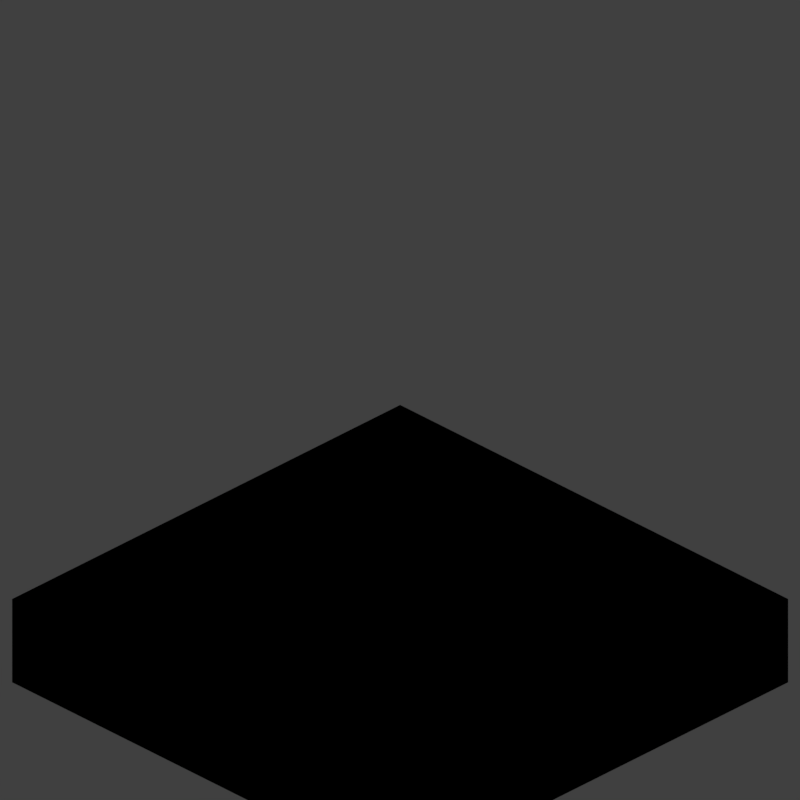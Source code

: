 # Source: ttf_V001.blend  (saved by Blender 2.79.0; exported with 4.5.12 LTS)
import bpy
from mathutils import Matrix  # noqa: F401  (used for matrix-valued properties, if any)

bpy.ops.wm.read_factory_settings(use_empty=True)
scene = bpy.context.scene
scene.name = 'Scene'

# ---- collections
col_collection_1 = bpy.data.collections.new('Collection 1'); scene.collection.children.link(col_collection_1)
col_collection_11 = bpy.data.collections.new('Collection 11'); scene.collection.children.link(col_collection_11)
col_collection_11.hide_render = True
col_collection_11.hide_viewport = True
col_collection_12 = bpy.data.collections.new('Collection 12'); scene.collection.children.link(col_collection_12)

# ---- materials (node trees are filled in below, after node groups)
mat_guide = bpy.data.materials.new('guide')
mat_guide.alpha_threshold = 0.0
mat_guide.use_transparent_shadow = False
mat_guide.diffuse_color = (1.0, 0.0, 0.004819, 1.0)
mat_guide.roughness = 0.5
mat_water = bpy.data.materials.new('Water')
mat_water.alpha_threshold = 0.0
mat_water.use_transparent_shadow = False
mat_water.diffuse_color = (0.06301, 0.3864, 0.3663, 1.0)
mat_water.roughness = 0.5
mat_water.specular_intensity = 1.0
mat_foam = bpy.data.materials.new('foam')
mat_foam.alpha_threshold = 0.0
mat_foam.use_transparent_shadow = False
mat_foam.diffuse_color = (0.06301, 0.3864, 0.3663, 1.0)
mat_foam.roughness = 0.5
mat_foam.specular_intensity = 1.0
mat_material = bpy.data.materials.new('Material')
mat_material.alpha_threshold = 0.0
mat_material.use_transparent_shadow = False
mat_material.diffuse_color = (0.1714, 0.1714, 0.1714, 1.0)
mat_material.roughness = 0.5
mat_material.specular_intensity = 0.0

# ---- material node trees
mat_water.use_nodes = True; mat_water.node_tree.nodes.clear()
_N = mat_water.node_tree.nodes; _L = mat_water.node_tree.links
n0 = _N.new('NodeUndefined'); n0.name = 'Material'; n0.location = (111, 300)
n0.inputs[2].default_value = 0.7534
n0.inputs[3].default_value = (0.0, 0.0, 0.0)
n1 = _N.new('ShaderNodeValToRGB'); n1.name = 'ColorRamp.001'; n1.location = (-499, -66)
while len(n1.color_ramp.elements) > 1: n1.color_ramp.elements.remove(n1.color_ramp.elements[-1])
n1.color_ramp.elements[0].position = 0.1221; n1.color_ramp.elements[0].color = (0.1659, 0.1659, 0.1659, 1.0)
_e = n1.color_ramp.elements.new(0.3931); _e.color = (1.0, 1.0, 1.0, 1.0)
n2 = _N.new('ShaderNodeValToRGB'); n2.name = 'ColorRamp'; n2.location = (-514, 162)
n2.width = 261
while len(n2.color_ramp.elements) > 1: n2.color_ramp.elements.remove(n2.color_ramp.elements[-1])
n2.color_ramp.elements[0].position = 0.1185; n2.color_ramp.elements[0].color = (0.624, 1.0, 1.0, 1.0)
_e = n2.color_ramp.elements.new(0.2892); _e.color = (0.06301, 0.3864, 0.3663, 1.0)
n3 = _N.new('ShaderNodeMath'); n3.name = 'Math'; n3.location = (-899, 126)
n3.operation = 'MULTIPLY'
n3.inputs[1].default_value = 0.01
n4 = _N.new('ShaderNodeParticleInfo'); n4.name = 'Particle Info'; n4.location = (-1189, 100)
n5 = _N.new('NodeUndefined'); n5.name = 'Output'; n5.location = (661, 329)
_L.new(n0.outputs[0], n5.inputs[0])
_L.new(n4.outputs[2], n3.inputs[0])
_L.new(n3.outputs[0], n2.inputs[0])
_L.new(n3.outputs[0], n1.inputs[0])
_L.new(n1.outputs[0], n0.inputs[1])
_L.new(n2.outputs[0], n0.inputs[0])
_L.new(n0.outputs[1], n5.inputs[1])
mat_foam.use_nodes = True; mat_foam.node_tree.nodes.clear()
_N = mat_foam.node_tree.nodes; _L = mat_foam.node_tree.links
n0 = _N.new('NodeUndefined'); n0.name = 'Output'; n0.location = (401, 300)
n0.inputs[1].default_value = 1.0
n1 = _N.new('ShaderNodeParticleInfo'); n1.name = 'Particle Info'; n1.location = (-1189, 100)
n2 = _N.new('ShaderNodeMath'); n2.name = 'Math'; n2.location = (-899, 126)
n2.operation = 'MULTIPLY'
n2.inputs[1].default_value = 0.01
n3 = _N.new('NodeUndefined'); n3.name = 'Material'; n3.location = (111, 300)
n3.inputs[2].default_value = 0.7534
n3.inputs[3].default_value = (0.0, 0.0, 0.0)
n4 = _N.new('ShaderNodeValToRGB'); n4.name = 'ColorRamp.001'; n4.location = (-499, -66)
while len(n4.color_ramp.elements) > 1: n4.color_ramp.elements.remove(n4.color_ramp.elements[-1])
n4.color_ramp.elements[0].position = 0.1221; n4.color_ramp.elements[0].color = (0.042, 0.042, 0.042, 1.0)
_e = n4.color_ramp.elements.new(0.3931); _e.color = (1.0, 1.0, 1.0, 1.0)
n5 = _N.new('ShaderNodeValToRGB'); n5.name = 'ColorRamp'; n5.location = (-514, 162)
n5.width = 261
while len(n5.color_ramp.elements) > 1: n5.color_ramp.elements.remove(n5.color_ramp.elements[-1])
n5.color_ramp.elements[0].position = 0.2822; n5.color_ramp.elements[0].color = (0.624, 1.0, 1.0, 1.0)
_e = n5.color_ramp.elements.new(0.3693); _e.color = (0.1248, 0.4969, 0.4969, 1.0)
_L.new(n3.outputs[0], n0.inputs[0])
_L.new(n1.outputs[2], n2.inputs[0])
_L.new(n2.outputs[0], n5.inputs[0])
_L.new(n2.outputs[0], n4.inputs[0])
_L.new(n4.outputs[0], n3.inputs[1])
_L.new(n5.outputs[0], n3.inputs[0])

# ---- world
world_world = bpy.data.worlds.new('World'); scene.world = world_world
world_world.color = (0.05088, 0.05088, 0.05088)
world_world.use_sun_shadow = False
world_world.sun_shadow_jitter_overblur = 0.0
world_world.cycles.sampling_method = 'MANUAL'
world_world.light_settings.distance = 0.0

# ---- cameras
cam_camera = bpy.data.cameras.new('Camera')
cam_camera.type = 'ORTHO'
cam_camera.sensor_fit = 'HORIZONTAL'
cam_camera.clip_start = 220.0
cam_camera.clip_end = 340.0
cam_camera.lens = 35.0
cam_camera.sensor_width = 1.0
cam_camera.sensor_height = 18.0
cam_camera.ortho_scale = 16.62
cam_camera.shift_x = -0.0001762
cam_camera.shift_y = 0.25
cam_camera.dof.focus_distance = 0.0
cam_camera.dof.aperture_fstop = 128.0
cam_camera.dof.aperture_blades = 6

# ---- lights
light_lightdome = bpy.data.lights.new('LightDome', 'SUN')
light_lightdome.transmission_factor = 0.0
light_lightdome.angle = 0.1993
light_lightdome.energy = 0.1
light_lightdome.shadow_buffer_clip_start = 0.5
light_lightdome.shadow_soft_size = 0.1
light_lightdome.shadow_cascade_max_distance = 1000.0
light_fillerlight = bpy.data.lights.new('FillerLight', 'SUN')
light_fillerlight.transmission_factor = 0.0
light_fillerlight.angle = 0.9273
light_fillerlight.energy = 0.5
light_fillerlight.shadow_buffer_clip_start = 0.5
light_fillerlight.shadow_soft_size = 0.5
light_fillerlight.shadow_cascade_max_distance = 1000.0
light_mainlight = bpy.data.lights.new('MainLight', 'SUN')
light_mainlight.transmission_factor = 0.0
light_mainlight.angle = 0.9273
light_mainlight.energy = 1.3
light_mainlight.shadow_buffer_clip_start = 0.5
light_mainlight.shadow_soft_size = 0.5
light_mainlight.shadow_cascade_max_distance = 1000.0

# ---- meshes
me_plane_001 = bpy.data.meshes.new('Plane.001')
me_plane_001.from_pydata([(-2.0, -2.0, 0.0), (2.0, -2.0, 0.0), (-2.0, 2.0, 0.0), (2.0, 2.0, 0.0), (-0.09588, 0.09588, 0.0), (-0.09588, -0.09588, 0.0), (0.09588, -0.09588, 0.0), (0.09588, 0.09588, 0.0)], [], [(5, 4, 2, 0), (6, 5, 0, 1), (7, 6, 1, 3), (4, 7, 3, 2)])
me_plane_001.materials.append(mat_guide)
me_plane_001.use_remesh_preserve_volume = False
me_plane_001.use_remesh_preserve_attributes = False
me_plane_001.use_mirror_vertex_groups = False
me_plane_001.update()
me_cube_001 = bpy.data.meshes.new('Cube.001')
me_cube_001.from_pydata([(-2.0, -2.0, 0.0), (-2.0, -2.0, 1.633), (-2.0, 2.0, 0.0), (-2.0, 2.0, 1.633), (2.0, -2.0, 0.0), (2.0, -2.0, 1.633), (2.0, 2.0, 0.0), (2.0, 2.0, 1.633)], [], [(0, 1, 3, 2), (2, 3, 7, 6), (6, 7, 5, 4), (4, 5, 1, 0), (2, 6, 4, 0), (7, 3, 1, 5)])
me_cube_001.use_remesh_preserve_volume = False
me_cube_001.use_remesh_preserve_attributes = False
me_cube_001.use_mirror_vertex_groups = False
me_cube_001.update()
me_plane = bpy.data.meshes.new('Plane')
me_plane.from_pydata([(-1.0, -1.0, 0.0), (1.0, -1.0, 0.0), (-1.0, 1.0, 0.0), (1.0, 1.0, 0.0)], [], [(0, 1, 3, 2)])
me_plane.materials.append(mat_water)
me_plane.use_remesh_preserve_volume = False
me_plane.use_remesh_preserve_attributes = False
me_plane.use_mirror_vertex_groups = False
me_plane.update()
me_icosphere = bpy.data.meshes.new('Icosphere')
me_icosphere.from_pydata([(-1.259e-10, -0.448, 0.1781), (0.2751, -0.2378, 0.378), (-0.1051, -0.2378, 0.5015), (-0.3401, -0.2378, 0.1781), (-0.1051, -0.2378, -0.1454), (0.2751, -0.2378, -0.02183), (0.1051, 0.1524, 0.5015), (-0.2751, 0.1524, 0.378), (-0.2751, 0.1524, -0.02183), (0.1051, 0.1524, -0.1454), (0.3401, 0.1524, 0.1781), (-1.259e-10, 0.905, 0.1781), (-0.06177, -0.3912, 0.3682), (0.1617, -0.3912, 0.2956), (0.09995, -0.2676, 0.4857), (0.3235, -0.2676, 0.1781), (0.1617, -0.3912, 0.06058), (-0.1999, -0.3912, 0.1781), (-0.2617, -0.2676, 0.3682), (-0.06177, -0.3912, -0.01204), (-0.2617, -0.2676, -0.01204), (0.09995, -0.2676, -0.1295), (0.3616, -0.06771, 0.2956), (0.3616, -0.06771, 0.06058), (-1.259e-10, -0.06771, 0.5583), (0.2235, -0.06771, 0.4857), (-0.3616, -0.06771, 0.2956), (-0.2235, -0.06771, 0.4857), (-0.2235, -0.06771, -0.1295), (-0.3616, -0.06771, 0.06058), (0.2235, -0.06771, -0.1295), (-1.259e-10, -0.06771, -0.2022), (0.2617, 0.1577, 0.3682), (-0.09995, 0.1577, 0.4857), (-0.3235, 0.1577, 0.1781), (-0.09995, 0.1577, -0.1295), (0.2617, 0.1577, -0.01204), (0.06177, 0.6305, 0.3682), (0.1999, 0.6305, 0.1781), (-0.1617, 0.6305, 0.2956), (-0.1617, 0.6305, 0.06058), (0.06177, 0.6305, -0.01204)], [], [(0, 13, 12), (1, 13, 15), (0, 12, 17), (0, 17, 19), (0, 19, 16), (1, 15, 22), (2, 14, 24), (3, 18, 26), (4, 20, 28), (5, 21, 30), (1, 22, 25), (2, 24, 27), (3, 26, 29), (4, 28, 31), (5, 30, 23), (6, 32, 37), (7, 33, 39), (8, 34, 40), (9, 35, 41), (10, 36, 38), (38, 41, 11), (38, 36, 41), (36, 9, 41), (41, 40, 11), (41, 35, 40), (35, 8, 40), (40, 39, 11), (40, 34, 39), (34, 7, 39), (39, 37, 11), (39, 33, 37), (33, 6, 37), (37, 38, 11), (37, 32, 38), (32, 10, 38), (23, 36, 10), (23, 30, 36), (30, 9, 36), (31, 35, 9), (31, 28, 35), (28, 8, 35), (29, 34, 8), (29, 26, 34), (26, 7, 34), (27, 33, 7), (27, 24, 33), (24, 6, 33), (25, 32, 6), (25, 22, 32), (22, 10, 32), (30, 31, 9), (30, 21, 31), (21, 4, 31), (28, 29, 8), (28, 20, 29), (20, 3, 29), (26, 27, 7), (26, 18, 27), (18, 2, 27), (24, 25, 6), (24, 14, 25), (14, 1, 25), (22, 23, 10), (22, 15, 23), (15, 5, 23), (16, 21, 5), (16, 19, 21), (19, 4, 21), (19, 20, 4), (19, 17, 20), (17, 3, 20), (17, 18, 3), (17, 12, 18), (12, 2, 18), (15, 16, 5), (15, 13, 16), (13, 0, 16), (12, 14, 2), (12, 13, 14), (13, 1, 14)])
me_icosphere.polygons.foreach_set('use_smooth', [True] * 80)
me_icosphere.materials.append(mat_water)
me_icosphere.use_remesh_preserve_volume = False
me_icosphere.use_remesh_preserve_attributes = False
me_icosphere.use_mirror_vertex_groups = False
me_icosphere.update()
me_icosphere_001 = bpy.data.meshes.new('Icosphere.001')
me_icosphere_001.from_pydata([(2.041e-10, 8.132e-12, -0.5376), (0.2698, -0.196, -0.2305), (-0.103, -0.3171, -0.2305), (-0.3334, 8.132e-12, -0.2305), (-0.103, 0.3171, -0.2305), (0.2698, 0.196, -0.2305), (0.103, -0.3171, 0.2305), (-0.2698, -0.196, 0.2305), (-0.2698, 0.196, 0.2305), (0.103, 0.3171, 0.2305), (0.3334, 8.132e-12, 0.2305), (2.041e-10, 8.132e-12, 0.5376), (-0.06316, -0.1944, -0.4573), (0.1654, -0.1201, -0.4573), (0.102, -0.3138, -0.282), (0.3299, 8.132e-12, -0.282), (0.1654, 0.1201, -0.4573), (-0.2044, 8.132e-12, -0.4573), (-0.2669, -0.1939, -0.282), (-0.06316, 0.1944, -0.4573), (-0.2669, 0.1939, -0.282), (0.102, 0.3138, -0.282), (0.1502, -0.04881, 1.633e-09), (0.1502, 0.04881, 1.633e-09), (2.041e-10, -0.158, 1.633e-09), (0.09285, -0.1278, 1.633e-09), (-0.1502, -0.04881, 1.633e-09), (-0.09285, -0.1278, 1.633e-09), (-0.09285, 0.1278, 1.633e-09), (-0.1502, 0.04881, 1.633e-09), (0.09285, 0.1278, 1.633e-09), (2.041e-10, 0.158, 1.633e-09), (0.2669, -0.1939, 0.282), (-0.102, -0.3138, 0.282), (-0.3299, 8.132e-12, 0.282), (-0.102, 0.3138, 0.282), (0.2669, 0.1939, 0.282), (0.06316, -0.1944, 0.4573), (0.2044, 8.132e-12, 0.4573), (-0.1654, -0.1201, 0.4573), (-0.1654, 0.1201, 0.4573), (0.06316, 0.1944, 0.4573)], [], [(0, 13, 12), (1, 13, 15), (0, 12, 17), (0, 17, 19), (0, 19, 16), (1, 15, 22), (2, 14, 24), (3, 18, 26), (4, 20, 28), (5, 21, 30), (1, 22, 25), (2, 24, 27), (3, 26, 29), (4, 28, 31), (5, 30, 23), (6, 32, 37), (7, 33, 39), (8, 34, 40), (9, 35, 41), (10, 36, 38), (38, 41, 11), (38, 36, 41), (36, 9, 41), (41, 40, 11), (41, 35, 40), (35, 8, 40), (40, 39, 11), (40, 34, 39), (34, 7, 39), (39, 37, 11), (39, 33, 37), (33, 6, 37), (37, 38, 11), (37, 32, 38), (32, 10, 38), (23, 36, 10), (23, 30, 36), (30, 9, 36), (31, 35, 9), (31, 28, 35), (28, 8, 35), (29, 34, 8), (29, 26, 34), (26, 7, 34), (27, 33, 7), (27, 24, 33), (24, 6, 33), (25, 32, 6), (25, 22, 32), (22, 10, 32), (30, 31, 9), (30, 21, 31), (21, 4, 31), (28, 29, 8), (28, 20, 29), (20, 3, 29), (26, 27, 7), (26, 18, 27), (18, 2, 27), (24, 25, 6), (24, 14, 25), (14, 1, 25), (22, 23, 10), (22, 15, 23), (15, 5, 23), (16, 21, 5), (16, 19, 21), (19, 4, 21), (19, 20, 4), (19, 17, 20), (17, 3, 20), (17, 18, 3), (17, 12, 18), (12, 2, 18), (15, 16, 5), (15, 13, 16), (13, 0, 16), (12, 14, 2), (12, 13, 14), (13, 1, 14)])
me_icosphere_001.polygons.foreach_set('use_smooth', [True] * 80)
me_icosphere_001.materials.append(mat_foam)
me_icosphere_001.use_remesh_preserve_volume = False
me_icosphere_001.use_remesh_preserve_attributes = False
me_icosphere_001.use_mirror_vertex_groups = False
me_icosphere_001.update()
me_cylinder = bpy.data.meshes.new('Cylinder')
me_cylinder.from_pydata([(9.984e-08, 0.2, -1.0), (9.134e-08, 0.1586, 1.0), (0.07654, 0.1848, -1.0), (0.06068, 0.1465, 1.0), (0.1414, 0.1414, -1.0), (0.1121, 0.1121, 1.0), (0.1848, 0.07654, -1.0), (0.1465, 0.06068, 1.0), (0.2, -2.662e-08, -1.0), (0.1586, -2.505e-08, 1.0), (0.1848, -0.07654, -1.0), (0.1465, -0.06068, 1.0), (0.1414, -0.1414, -1.0), (0.1121, -0.1121, 1.0), (0.07654, -0.1848, -1.0), (0.06068, -0.1465, 1.0), (1.3e-07, -0.2, -1.0), (1.31e-07, -0.1586, 1.0), (-0.07654, -0.1848, -1.0), (-0.06068, -0.1465, 1.0), (-0.1414, -0.1414, -1.0), (-0.1121, -0.1121, 1.0), (-0.1848, -0.07654, -1.0), (-0.1465, -0.06068, 1.0), (-0.2, -1.55e-08, -1.0), (-0.1586, -2.966e-08, 1.0), (-0.1848, 0.07654, -1.0), (-0.1465, 0.06068, 1.0), (-0.1414, 0.1414, -1.0), (-0.1121, 0.1121, 1.0), (-0.07654, 0.1848, -1.0), (-0.06068, 0.1465, 1.0), (9.984e-08, 0.2, 0.3195), (0.07654, 0.1848, 0.3195), (0.1414, 0.1414, 0.3195), (0.1848, 0.07654, 0.3195), (0.2, -2.662e-08, 0.3195), (0.1848, -0.07654, 0.3195), (0.1414, -0.1414, 0.3195), (0.07654, -0.1848, 0.3195), (1.3e-07, -0.2, 0.3195), (-0.07654, -0.1848, 0.3195), (-0.1414, -0.1414, 0.3195), (-0.1848, -0.07654, 0.3195), (-0.2, -1.55e-08, 0.3195), (-0.1848, 0.07654, 0.3195), (-0.1414, 0.1414, 0.3195), (-0.07654, 0.1848, 0.3195), (0.1091, 0.2633, 0.006231), (0.2015, 0.2015, 0.006231), (0.2633, 0.1091, 0.006231), (0.285, -3.179e-08, 0.006231), (0.2633, -0.1091, 0.006231), (0.2015, -0.2015, 0.006231), (0.1091, -0.2633, 0.006231), (1.346e-07, -0.285, 0.006231), (-0.109, -0.2633, 0.006231), (-0.2015, -0.2015, 0.006231), (-0.2633, -0.1091, 0.006231), (-0.285, -1.556e-08, 0.006231), (-0.2633, 0.1091, 0.006231), (-0.2015, 0.2015, 0.006231), (-0.109, 0.2633, 0.006231), (9.268e-08, 0.285, 0.006231), (0.1082, 0.2611, 1.0), (9.193e-08, 0.2826, 1.0), (0.1999, 0.1999, 1.0), (0.2611, 0.1082, 1.0), (0.2826, -3.228e-08, 1.0), (0.2611, -0.1082, 1.0), (0.1999, -0.1999, 1.0), (0.1082, -0.2611, 1.0), (1.344e-07, -0.2826, 1.0), (-0.1082, -0.2611, 1.0), (-0.1999, -0.1999, 1.0), (-0.2611, -0.1082, 1.0), (-0.2826, -1.647e-08, 1.0), (-0.2611, 0.1082, 1.0), (-0.1999, 0.1999, 1.0), (-0.1082, 0.2611, 1.0), (0.06068, 0.1465, 0.4059), (1.034e-07, 0.1586, 0.4059), (0.1121, 0.1121, 0.4059), (0.1465, 0.06068, 0.4059), (0.1586, -1.294e-08, 0.4059), (0.1465, -0.06068, 0.4059), (0.1121, -0.1121, 0.4059), (0.06068, -0.1465, 0.4059), (1.431e-07, -0.1586, 0.4059), (-0.06068, -0.1465, 0.4059), (-0.1121, -0.1121, 0.4059), (-0.1465, -0.06068, 0.4059), (-0.1586, -1.755e-08, 0.4059), (-0.1465, 0.06068, 0.4059), (-0.1121, 0.1121, 0.4059), (-0.06068, 0.1465, 0.4059)], [], [(32, 65, 64, 33), (33, 64, 66, 34), (34, 66, 67, 35), (35, 67, 68, 36), (36, 68, 69, 37), (37, 69, 70, 38), (38, 70, 71, 39), (39, 71, 72, 40), (40, 72, 73, 41), (41, 73, 74, 42), (42, 74, 75, 43), (43, 75, 76, 44), (44, 76, 77, 45), (45, 77, 78, 46), (21, 19, 89, 90), (46, 78, 79, 47), (47, 79, 65, 32), (0, 2, 4, 6, 8, 10, 12, 14, 16, 18, 20, 22, 24, 26, 28, 30), (62, 47, 32, 63), (61, 46, 47, 62), (60, 45, 46, 61), (59, 44, 45, 60), (58, 43, 44, 59), (57, 42, 43, 58), (56, 41, 42, 57), (55, 40, 41, 56), (54, 39, 40, 55), (53, 38, 39, 54), (52, 37, 38, 53), (51, 36, 37, 52), (50, 35, 36, 51), (49, 34, 35, 50), (48, 33, 34, 49), (63, 32, 33, 48), (0, 63, 48, 2), (2, 48, 49, 4), (4, 49, 50, 6), (6, 50, 51, 8), (8, 51, 52, 10), (10, 52, 53, 12), (12, 53, 54, 14), (14, 54, 55, 16), (16, 55, 56, 18), (18, 56, 57, 20), (20, 57, 58, 22), (22, 58, 59, 24), (24, 59, 60, 26), (26, 60, 61, 28), (28, 61, 62, 30), (30, 62, 63, 0), (1, 3, 64, 65), (3, 5, 66, 64), (5, 7, 67, 66), (7, 9, 68, 67), (9, 11, 69, 68), (11, 13, 70, 69), (13, 15, 71, 70), (15, 17, 72, 71), (17, 19, 73, 72), (19, 21, 74, 73), (21, 23, 75, 74), (23, 25, 76, 75), (25, 27, 77, 76), (27, 29, 78, 77), (29, 31, 79, 78), (31, 1, 65, 79), (80, 81, 95, 94, 93, 92, 91, 90, 89, 88, 87, 86, 85, 84, 83, 82), (7, 5, 82, 83), (23, 21, 90, 91), (9, 7, 83, 84), (25, 23, 91, 92), (11, 9, 84, 85), (27, 25, 92, 93), (13, 11, 85, 86), (29, 27, 93, 94), (15, 13, 86, 87), (31, 29, 94, 95), (17, 15, 87, 88), (3, 1, 81, 80), (1, 31, 95, 81), (19, 17, 88, 89), (5, 3, 80, 82)])
me_cylinder.materials.append(mat_material)
me_cylinder.use_remesh_preserve_volume = False
me_cylinder.use_remesh_preserve_attributes = False
me_cylinder.use_mirror_vertex_groups = False
me_cylinder.update()
me_cube = bpy.data.meshes.new('Cube')
me_cube.from_pydata([(-1.0, -1.0, -1.0), (-1.0, -1.0, 1.0), (-1.0, 1.0, -1.0), (-1.0, 1.0, 1.0), (1.0, -1.0, -1.0), (1.0, -1.0, 1.0), (1.0, 1.0, -1.0), (1.0, 1.0, 1.0)], [], [(0, 1, 3, 2), (2, 3, 7, 6), (6, 7, 5, 4), (4, 5, 1, 0), (2, 6, 4, 0), (7, 3, 1, 5)])
me_cube.materials.append(None)
me_cube.use_remesh_preserve_volume = False
me_cube.use_remesh_preserve_attributes = False
me_cube.use_mirror_vertex_groups = False
me_cube.update()

# ---- objects
ob_rig = bpy.data.objects.new('Rig', None)
ob_verticaljoint = bpy.data.objects.new('VerticalJoint', None)
ob_lightdome = bpy.data.objects.new('LightDome', light_lightdome)
ob_fillerlight = bpy.data.objects.new('FillerLight', light_fillerlight)
ob_mainlight = bpy.data.objects.new('Mainlight', light_mainlight)
ob_camera = bpy.data.objects.new('Camera', cam_camera)
ob_plane_001 = bpy.data.objects.new('Plane.001', me_plane_001)
ob_cube_001 = bpy.data.objects.new('Cube.001', me_cube_001)
ob_plane = bpy.data.objects.new('Plane', me_plane)
ob_icosphere = bpy.data.objects.new('Icosphere', me_icosphere)
ob_icosphere_001 = bpy.data.objects.new('Icosphere.001', me_icosphere_001)
ob_cylinder = bpy.data.objects.new('Cylinder', me_cylinder)
ob_cube = bpy.data.objects.new('Cube', me_cube)

# ---- transforms, parenting, visibility, modifiers, constraints
ob_rig.location = (0.0, 0.0, 0.0)
ob_rig.rotation_mode = 'YXZ'
ob_rig.rotation_euler = (0.0, 0.0, -0.7854)
ob_rig.empty_image_offset = (0.0, 0.0)
ob_rig.hide_viewport = True
ob_rig.hide_select = True
ob_rig.lineart.crease_threshold = 0.0
ob_verticaljoint.parent = ob_rig
ob_verticaljoint.location = (0.0, 0.0, 0.0)
ob_verticaljoint.empty_image_offset = (0.0, 0.0)
ob_verticaljoint.hide_viewport = True
ob_verticaljoint.hide_select = True
ob_verticaljoint.lineart.crease_threshold = 0.0
ob_lightdome.parent = ob_verticaljoint
ob_lightdome.location = (0.0, 0.0, 0.0)
ob_lightdome.hide_select = True
ob_lightdome.lineart.crease_threshold = 0.0
ob_fillerlight.parent = ob_verticaljoint
ob_fillerlight.location = (0.0, 0.0, 0.0)
ob_fillerlight.rotation_euler = (0.0, -1.265, 2.007)
ob_fillerlight.hide_select = True
ob_fillerlight.lineart.crease_threshold = 0.0
ob_mainlight.parent = ob_verticaljoint
ob_mainlight.location = (0.0, 0.0, 0.0)
ob_mainlight.rotation_euler = (1.178, 0.0, 1.571)
ob_mainlight.hide_select = True
ob_mainlight.lineart.crease_threshold = 0.0
ob_camera.parent = ob_verticaljoint
ob_camera.location = (0.0, -241.9, 139.7)
ob_camera.rotation_euler = (1.047, 0.0, 0.0)
ob_camera.hide_select = True
ob_camera.lineart.crease_threshold = 0.0
ob_plane_001.location = (0.0, 0.0, 0.0)
ob_plane_001.scale = (0.5, 0.5, 0.5)
ob_plane_001.hide_viewport = True
ob_plane_001.hide_render = True
ob_plane_001.lineart.crease_threshold = 0.0
ob_cube_001.location = (0.0, 0.0, 0.0)
ob_cube_001.scale = (0.5, 0.5, 0.5)
ob_cube_001.hide_render = True
ob_cube_001.display_type = 'WIRE'
ob_cube_001.lineart.crease_threshold = 0.0
_m = ob_cube_001.modifiers.new('Array', 'ARRAY')
_m.count = 12
_m.constant_offset_displace = (0.0, 0.0, 0.0)
_m.relative_offset_displace = (0.0, 0.0, 1.0)
ob_plane.location = (0.0, 0.0, 0.0)
ob_plane.scale = (0.02709, 0.02709, 0.02709)
ob_plane.show_instancer_for_render = False
ob_plane.lineart.crease_threshold = 0.0
_m = ob_plane.modifiers.new('ParticleSystem 1', 'PARTICLE_SYSTEM')
_m = ob_plane.modifiers.new('ParticleSystem 2', 'PARTICLE_SYSTEM')
ob_icosphere.location = (0.0, 0.0, 0.0)
ob_icosphere.scale = (2.275, 2.275, 2.275)
ob_icosphere.lineart.crease_threshold = 0.0
ob_icosphere_001.location = (-1.757, 0.0, 0.0)
ob_icosphere_001.scale = (4.062, 4.062, 4.062)
ob_icosphere_001.lineart.crease_threshold = 0.0
ob_cylinder.location = (0.0, 0.0, 0.0)
ob_cylinder.scale = (0.704, 0.704, 0.2365)
ob_cylinder.lineart.crease_threshold = 0.0
ob_cube.location = (0.0, 0.0, -1.0)
ob_cube.scale = (5.7, 5.7, 1.0)
ob_cube.lineart.crease_threshold = 0.0

# ---- collection membership
col_collection_1.objects.link(ob_rig)
col_collection_1.objects.link(ob_verticaljoint)
col_collection_1.objects.link(ob_lightdome)
col_collection_1.objects.link(ob_fillerlight)
col_collection_1.objects.link(ob_mainlight)
col_collection_1.objects.link(ob_camera)
col_collection_1.objects.link(ob_plane_001)
col_collection_1.objects.link(ob_cube_001)
col_collection_1.objects.link(ob_plane)
col_collection_11.objects.link(ob_icosphere)
col_collection_11.objects.link(ob_icosphere_001)
col_collection_12.objects.link(ob_cylinder)
col_collection_12.objects.link(ob_cube)
def _layer_coll(name, lc=None):
    lc = lc or bpy.context.view_layer.layer_collection
    for c in lc.children:
        if c.name == name: return c
        r = _layer_coll(name, c)
        if r: return r
_layer_coll('Collection 1').holdout = True
_layer_coll('Collection 12').holdout = True
_layer_coll('Collection 12').indirect_only = True

# ---- scene / render settings (as saved in the file)
scene.camera = ob_camera
scene.frame_start = -186; scene.frame_end = 81; scene.frame_set(15)
scene.render.engine = 'BLENDER_EEVEE_NEXT'
scene.render.image_settings.compression = 0
scene.render.resolution_x = 188
scene.render.resolution_y = 188
scene.render.dither_intensity = 0.0
scene.render.film_transparent = True
scene.cycles.use_denoising = False
scene.cycles.samples = 128
scene.cycles.sampling_pattern = 'TABULATED_SOBOL'
scene.cycles.use_adaptive_sampling = False
scene.cycles.use_light_tree = False
scene.cycles.blur_glossy = 0.0
scene.cycles.sample_clamp_indirect = 0.0
scene.view_settings.view_transform = 'Standard'
bpy.context.view_layer.update()
